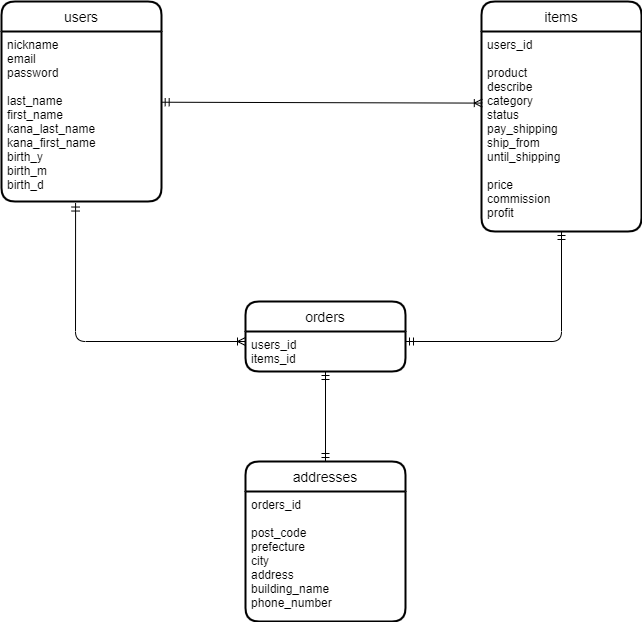

The diagram above was exported from draw.io. Its source (the exported page's mxGraphModel, read from the mxfile embedded in the PNG):
<mxGraphModel dx="832" dy="563" grid="1" gridSize="10" guides="1" tooltips="1" connect="1" arrows="1" fold="1" page="1" pageScale="1" pageWidth="827" pageHeight="1169" background="none" math="0" shadow="0">
  <root>
    <mxCell id="0" />
    <mxCell id="1" parent="0" />
    <mxCell id="2" value="users" style="swimlane;childLayout=stackLayout;horizontal=1;startSize=30;horizontalStack=0;rounded=1;fontSize=14;fontStyle=0;strokeWidth=2;resizeParent=0;resizeLast=1;shadow=0;dashed=0;align=center;" vertex="1" parent="1">
      <mxGeometry x="90" y="20" width="160" height="200" as="geometry" />
    </mxCell>
    <mxCell id="3" value="nickname&#10;email&#10;password&#10;&#10;last_name&#10;first_name&#10;kana_last_name&#10;kana_first_name&#10;birth_y&#10;birth_m&#10;birth_d" style="align=left;strokeColor=none;fillColor=none;spacingLeft=4;fontSize=12;verticalAlign=top;resizable=0;rotatable=0;part=1;" vertex="1" parent="2">
      <mxGeometry y="30" width="160" height="170" as="geometry" />
    </mxCell>
    <mxCell id="11" value="items" style="swimlane;childLayout=stackLayout;horizontal=1;startSize=30;horizontalStack=0;rounded=1;fontSize=14;fontStyle=0;strokeWidth=2;resizeParent=0;resizeLast=1;shadow=0;dashed=0;align=center;" vertex="1" parent="1">
      <mxGeometry x="570" y="20" width="160" height="230" as="geometry" />
    </mxCell>
    <mxCell id="12" value="users_id&#10;&#10;product&#10;describe&#10;category&#10;status&#10;pay_shipping&#10;ship_from&#10;until_shipping&#10;&#10;price&#10;commission&#10;profit" style="align=left;strokeColor=none;fillColor=none;spacingLeft=4;fontSize=12;verticalAlign=top;resizable=0;rotatable=0;part=1;" vertex="1" parent="11">
      <mxGeometry y="30" width="160" height="200" as="geometry" />
    </mxCell>
    <mxCell id="13" value="orders" style="swimlane;childLayout=stackLayout;horizontal=1;startSize=30;horizontalStack=0;rounded=1;fontSize=14;fontStyle=0;strokeWidth=2;resizeParent=0;resizeLast=1;shadow=0;dashed=0;align=center;" vertex="1" parent="1">
      <mxGeometry x="334" y="320" width="160" height="70" as="geometry" />
    </mxCell>
    <mxCell id="14" value="users_id&#10;items_id" style="align=left;strokeColor=none;fillColor=none;spacingLeft=4;fontSize=12;verticalAlign=top;resizable=0;rotatable=0;part=1;" vertex="1" parent="13">
      <mxGeometry y="30" width="160" height="40" as="geometry" />
    </mxCell>
    <mxCell id="16" value="addresses" style="swimlane;childLayout=stackLayout;horizontal=1;startSize=30;horizontalStack=0;rounded=1;fontSize=14;fontStyle=0;strokeWidth=2;resizeParent=0;resizeLast=1;shadow=0;dashed=0;align=center;" vertex="1" parent="1">
      <mxGeometry x="334" y="480" width="160" height="160" as="geometry" />
    </mxCell>
    <mxCell id="17" value="orders_id&#10;&#10;post_code&#10;prefecture&#10;city&#10;address&#10;building_name&#10;phone_number" style="align=left;strokeColor=none;fillColor=none;spacingLeft=4;fontSize=12;verticalAlign=top;resizable=0;rotatable=0;part=1;" vertex="1" parent="16">
      <mxGeometry y="30" width="160" height="130" as="geometry" />
    </mxCell>
    <mxCell id="18" value="" style="fontSize=12;html=1;endArrow=ERmandOne;startArrow=ERmandOne;exitX=0.5;exitY=1;exitDx=0;exitDy=0;entryX=0.5;entryY=0;entryDx=0;entryDy=0;" edge="1" parent="1" source="14" target="16">
      <mxGeometry width="100" height="100" relative="1" as="geometry">
        <mxPoint x="420" y="410" as="sourcePoint" />
        <mxPoint x="420" y="460" as="targetPoint" />
      </mxGeometry>
    </mxCell>
    <mxCell id="20" value="" style="fontSize=12;html=1;endArrow=ERmandOne;startArrow=ERmandOne;exitX=0.5;exitY=1;exitDx=0;exitDy=0;entryX=1;entryY=0.25;entryDx=0;entryDy=0;targetPerimeterSpacing=0;" edge="1" parent="1" source="12" target="14">
      <mxGeometry width="100" height="100" relative="1" as="geometry">
        <mxPoint x="630" y="350" as="sourcePoint" />
        <mxPoint x="630" y="440" as="targetPoint" />
        <Array as="points">
          <mxPoint x="650" y="360" />
        </Array>
      </mxGeometry>
    </mxCell>
    <mxCell id="21" value="" style="fontSize=12;html=1;endArrow=ERoneToMany;startArrow=ERmandOne;entryX=0;entryY=0.25;entryDx=0;entryDy=0;exitX=0.463;exitY=1.009;exitDx=0;exitDy=0;exitPerimeter=0;jumpSize=7;" edge="1" parent="1" source="3" target="14">
      <mxGeometry width="100" height="100" relative="1" as="geometry">
        <mxPoint x="90" y="260" as="sourcePoint" />
        <mxPoint x="210" y="280" as="targetPoint" />
        <Array as="points">
          <mxPoint x="164" y="360" />
        </Array>
      </mxGeometry>
    </mxCell>
    <mxCell id="22" value="" style="fontSize=12;html=1;endArrow=ERoneToMany;startArrow=ERmandOne;jumpSize=7;exitX=0.998;exitY=0.416;exitDx=0;exitDy=0;exitPerimeter=0;entryX=0.005;entryY=0.358;entryDx=0;entryDy=0;entryPerimeter=0;" edge="1" parent="1" source="3" target="12">
      <mxGeometry width="100" height="100" relative="1" as="geometry">
        <mxPoint x="210" y="140" as="sourcePoint" />
        <mxPoint x="530" y="140" as="targetPoint" />
        <Array as="points" />
      </mxGeometry>
    </mxCell>
  </root>
</mxGraphModel>